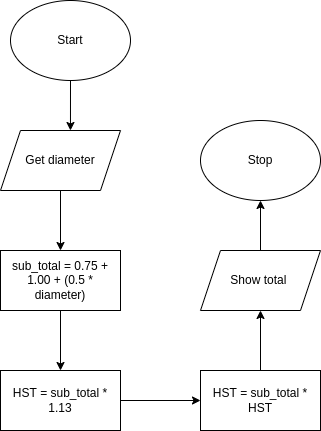

The diagram above was exported from draw.io. Its source (the exported page's mxGraphModel, read from the mxfile embedded in the PNG):
<mxGraphModel dx="743" dy="512" grid="1" gridSize="10" guides="1" tooltips="1" connect="1" arrows="1" fold="1" page="1" pageScale="1" pageWidth="827" pageHeight="1169" math="0" shadow="0">
  <root>
    <mxCell id="0" />
    <mxCell id="1" parent="0" />
    <mxCell id="2" style="edgeStyle=orthogonalEdgeStyle;html=1;exitX=0.5;exitY=1;exitDx=0;exitDy=0;entryX=0.583;entryY=0;entryDx=0;entryDy=0;entryPerimeter=0;" edge="1" parent="1" source="3" target="5">
      <mxGeometry relative="1" as="geometry" />
    </mxCell>
    <mxCell id="3" value="Start" style="ellipse;whiteSpace=wrap;html=1;" vertex="1" parent="1">
      <mxGeometry x="170" y="30" width="120" height="80" as="geometry" />
    </mxCell>
    <mxCell id="4" style="edgeStyle=orthogonalEdgeStyle;html=1;exitX=0.5;exitY=1;exitDx=0;exitDy=0;entryX=0.5;entryY=0;entryDx=0;entryDy=0;" edge="1" parent="1" source="5" target="7">
      <mxGeometry relative="1" as="geometry" />
    </mxCell>
    <mxCell id="5" value="Get diameter" style="shape=parallelogram;perimeter=parallelogramPerimeter;whiteSpace=wrap;html=1;fixedSize=1;" vertex="1" parent="1">
      <mxGeometry x="160" y="160" width="120" height="60" as="geometry" />
    </mxCell>
    <mxCell id="6" style="edgeStyle=orthogonalEdgeStyle;html=1;exitX=0.5;exitY=1;exitDx=0;exitDy=0;" edge="1" parent="1" source="7" target="9">
      <mxGeometry relative="1" as="geometry" />
    </mxCell>
    <mxCell id="7" value="sub_total = 0.75 + 1.00 + (0.5 * diameter)" style="rounded=0;whiteSpace=wrap;html=1;" vertex="1" parent="1">
      <mxGeometry x="160" y="280" width="120" height="60" as="geometry" />
    </mxCell>
    <mxCell id="8" style="edgeStyle=orthogonalEdgeStyle;html=1;exitX=1;exitY=0.5;exitDx=0;exitDy=0;entryX=0;entryY=0.5;entryDx=0;entryDy=0;" edge="1" parent="1" source="9" target="11">
      <mxGeometry relative="1" as="geometry" />
    </mxCell>
    <mxCell id="9" value="HST = sub_total * 1.13" style="rounded=0;whiteSpace=wrap;html=1;" vertex="1" parent="1">
      <mxGeometry x="160" y="400" width="120" height="60" as="geometry" />
    </mxCell>
    <mxCell id="10" style="edgeStyle=orthogonalEdgeStyle;html=1;exitX=0.5;exitY=0;exitDx=0;exitDy=0;entryX=0.5;entryY=1;entryDx=0;entryDy=0;" edge="1" parent="1" source="11" target="13">
      <mxGeometry relative="1" as="geometry" />
    </mxCell>
    <mxCell id="11" value="HST = sub_total * HST" style="rounded=0;whiteSpace=wrap;html=1;" vertex="1" parent="1">
      <mxGeometry x="360" y="400" width="120" height="60" as="geometry" />
    </mxCell>
    <mxCell id="12" style="edgeStyle=orthogonalEdgeStyle;html=1;exitX=0.5;exitY=0;exitDx=0;exitDy=0;" edge="1" parent="1" source="13">
      <mxGeometry relative="1" as="geometry">
        <mxPoint x="420" y="230" as="targetPoint" />
      </mxGeometry>
    </mxCell>
    <mxCell id="13" value="Show total&amp;nbsp;" style="shape=parallelogram;perimeter=parallelogramPerimeter;whiteSpace=wrap;html=1;fixedSize=1;" vertex="1" parent="1">
      <mxGeometry x="360" y="280" width="120" height="60" as="geometry" />
    </mxCell>
    <mxCell id="14" value="Stop" style="ellipse;whiteSpace=wrap;html=1;" vertex="1" parent="1">
      <mxGeometry x="360" y="150" width="120" height="80" as="geometry" />
    </mxCell>
  </root>
</mxGraphModel>